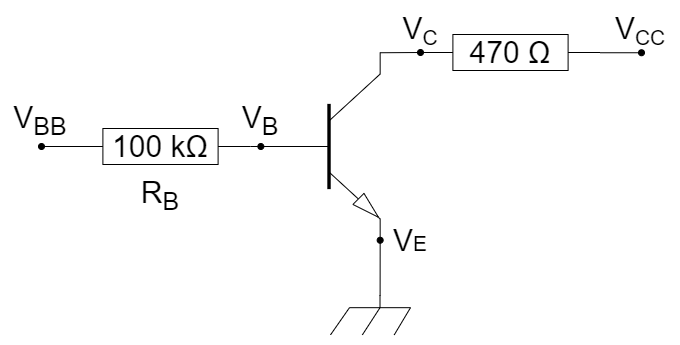

The diagram above was exported from draw.io. Its source (the exported page's mxGraphModel, read from the mxfile embedded in the PNG):
<mxGraphModel dx="1434" dy="836" grid="1" gridSize="10" guides="1" tooltips="1" connect="1" arrows="1" fold="1" page="1" pageScale="1" pageWidth="1169" pageHeight="827" math="0" shadow="0">
  <root>
    <mxCell id="0" />
    <mxCell id="1" parent="0" />
    <mxCell id="mMI9UZceNWBdyi8-wl6L-4" value="" style="pointerEvents=1;verticalLabelPosition=bottom;shadow=0;dashed=0;align=center;html=1;verticalAlign=top;shape=mxgraph.electrical.resistors.resistor_1;aspect=fixed;fillColor=none;" vertex="1" parent="1">
      <mxGeometry x="90" y="183" width="180" height="36" as="geometry" />
    </mxCell>
    <mxCell id="mMI9UZceNWBdyi8-wl6L-6" value="" style="verticalLabelPosition=bottom;shadow=0;dashed=0;align=center;html=1;verticalAlign=top;shape=mxgraph.electrical.transistors.npn_transistor_5;aspect=fixed;" vertex="1" parent="1">
      <mxGeometry x="280" y="107.25" width="120" height="187.5" as="geometry" />
    </mxCell>
    <mxCell id="mMI9UZceNWBdyi8-wl6L-10" value="" style="endArrow=oval;html=1;rounded=0;exitX=1;exitY=0.5;exitDx=0;exitDy=0;exitPerimeter=0;entryX=0;entryY=0.5;entryDx=0;entryDy=0;entryPerimeter=0;endFill=1;" edge="1" parent="1" source="mMI9UZceNWBdyi8-wl6L-4" target="mMI9UZceNWBdyi8-wl6L-6">
      <mxGeometry width="50" height="50" relative="1" as="geometry">
        <mxPoint x="560" y="490" as="sourcePoint" />
        <mxPoint x="610" y="440" as="targetPoint" />
      </mxGeometry>
    </mxCell>
    <mxCell id="mMI9UZceNWBdyi8-wl6L-12" value="" style="endArrow=none;html=1;rounded=0;exitX=1;exitY=0.5;exitDx=0;exitDy=0;exitPerimeter=0;entryX=0;entryY=0.5;entryDx=0;entryDy=0;entryPerimeter=0;endFill=0;startArrow=oval;startFill=1;" edge="1" parent="1">
      <mxGeometry width="50" height="50" relative="1" as="geometry">
        <mxPoint x="61" y="201" as="sourcePoint" />
        <mxPoint x="91" y="201" as="targetPoint" />
      </mxGeometry>
    </mxCell>
    <mxCell id="mMI9UZceNWBdyi8-wl6L-15" value="" style="endArrow=oval;html=1;rounded=0;entryX=1;entryY=1;entryDx=0;entryDy=0;entryPerimeter=0;exitX=0.62;exitY=0;exitDx=0;exitDy=0;exitPerimeter=0;endFill=1;" edge="1" parent="1" source="mMI9UZceNWBdyi8-wl6L-16" target="mMI9UZceNWBdyi8-wl6L-6">
      <mxGeometry width="50" height="50" relative="1" as="geometry">
        <mxPoint x="400" y="440" as="sourcePoint" />
        <mxPoint x="610" y="440" as="targetPoint" />
      </mxGeometry>
    </mxCell>
    <mxCell id="mMI9UZceNWBdyi8-wl6L-16" value="" style="pointerEvents=1;verticalLabelPosition=bottom;shadow=0;dashed=0;align=center;html=1;verticalAlign=top;shape=mxgraph.electrical.miscellaneous.chassis;aspect=fixed;" vertex="1" parent="1">
      <mxGeometry x="350" y="350" width="80" height="39.38" as="geometry" />
    </mxCell>
    <mxCell id="mMI9UZceNWBdyi8-wl6L-17" value="&lt;font style=&quot;font-size: 30px;&quot;&gt;V&lt;sub&gt;BB&lt;/sub&gt;&lt;/font&gt;" style="text;html=1;align=center;verticalAlign=middle;whiteSpace=wrap;rounded=0;" vertex="1" parent="1">
      <mxGeometry x="30" y="160" width="60" height="30" as="geometry" />
    </mxCell>
    <mxCell id="mMI9UZceNWBdyi8-wl6L-18" value="&lt;font style=&quot;font-size: 30px;&quot;&gt;V&lt;sub&gt;B&lt;/sub&gt;&lt;/font&gt;" style="text;html=1;align=center;verticalAlign=middle;whiteSpace=wrap;rounded=0;" vertex="1" parent="1">
      <mxGeometry x="250" y="160" width="60" height="30" as="geometry" />
    </mxCell>
    <mxCell id="mMI9UZceNWBdyi8-wl6L-20" value="&lt;font style=&quot;font-size: 30px;&quot;&gt;V&lt;/font&gt;&lt;font style=&quot;font-size: 25px;&quot;&gt;&lt;sub&gt;C&lt;/sub&gt;&lt;/font&gt;" style="text;html=1;align=center;verticalAlign=middle;whiteSpace=wrap;rounded=0;" vertex="1" parent="1">
      <mxGeometry x="410" y="70" width="60" height="30" as="geometry" />
    </mxCell>
    <mxCell id="mMI9UZceNWBdyi8-wl6L-21" value="&lt;font style=&quot;font-size: 30px;&quot;&gt;V&lt;/font&gt;&lt;font style=&quot;font-size: 20.8333px;&quot;&gt;E&lt;/font&gt;&lt;span style=&quot;color: rgba(0, 0, 0, 0); font-family: monospace; font-size: 0px; text-align: start; text-wrap: nowrap;&quot;&gt;%3CmxGraphModel%3E%3Croot%3E%3CmxCell%20id%3D%220%22%2F%3E%3CmxCell%20id%3D%221%22%20parent%3D%220%22%2F%3E%3CmxCell%20id%3D%222%22%20value%3D%22%26lt%3Bfont%20style%3D%26quot%3Bfont-size%3A%2030px%3B%26quot%3B%26gt%3BV%26lt%3B%2Ffont%26gt%3B%26lt%3Bfont%20style%3D%26quot%3Bfont-size%3A%2025px%3B%26quot%3B%26gt%3B%26lt%3Bsub%26gt%3BC%26lt%3B%2Fsub%26gt%3B%26lt%3B%2Ffont%26gt%3B%22%20style%3D%22text%3Bhtml%3D1%3Balign%3Dcenter%3BverticalAlign%3Dmiddle%3BwhiteSpace%3Dwrap%3Brounded%3D0%3B%22%20vertex%3D%221%22%20parent%3D%221%22%3E%3CmxGeometry%20x%3D%22490%22%20y%3D%2270%22%20width%3D%2260%22%20height%3D%2230%22%20as%3D%22geometry%22%2F%3E%3C%2FmxCell%3E%3C%2Froot%3E%3C%2FmxGraphModel%3E&lt;/span&gt;" style="text;html=1;align=center;verticalAlign=middle;whiteSpace=wrap;rounded=0;" vertex="1" parent="1">
      <mxGeometry x="400" y="280" width="60" height="30" as="geometry" />
    </mxCell>
    <mxCell id="mMI9UZceNWBdyi8-wl6L-23" value="&lt;span style=&quot;font-size: 30px;&quot;&gt;R&lt;sub&gt;B&lt;/sub&gt;&lt;/span&gt;" style="text;html=1;align=center;verticalAlign=middle;whiteSpace=wrap;rounded=0;" vertex="1" parent="1">
      <mxGeometry x="155" y="230" width="50" height="40" as="geometry" />
    </mxCell>
    <mxCell id="mMI9UZceNWBdyi8-wl6L-26" value="&lt;font style=&quot;font-size: 30px;&quot;&gt;100 kΩ&lt;/font&gt;" style="text;html=1;align=center;verticalAlign=middle;whiteSpace=wrap;rounded=0;fillColor=none;" vertex="1" parent="1">
      <mxGeometry x="125" y="186" width="110" height="30" as="geometry" />
    </mxCell>
    <mxCell id="mMI9UZceNWBdyi8-wl6L-28" value="" style="pointerEvents=1;verticalLabelPosition=bottom;shadow=0;dashed=0;align=center;html=1;verticalAlign=top;shape=mxgraph.electrical.resistors.resistor_1;aspect=fixed;fillColor=none;" vertex="1" parent="1">
      <mxGeometry x="440" y="89" width="180" height="36" as="geometry" />
    </mxCell>
    <mxCell id="mMI9UZceNWBdyi8-wl6L-30" value="" style="endArrow=none;html=1;rounded=0;entryX=1;entryY=0;entryDx=0;entryDy=0;entryPerimeter=0;exitX=0;exitY=0.5;exitDx=0;exitDy=0;exitPerimeter=0;endFill=0;startArrow=oval;startFill=1;" edge="1" parent="1" source="mMI9UZceNWBdyi8-wl6L-28" target="mMI9UZceNWBdyi8-wl6L-6">
      <mxGeometry width="50" height="50" relative="1" as="geometry">
        <mxPoint x="560" y="470" as="sourcePoint" />
        <mxPoint x="610" y="420" as="targetPoint" />
      </mxGeometry>
    </mxCell>
    <mxCell id="mMI9UZceNWBdyi8-wl6L-31" value="" style="endArrow=none;html=1;rounded=0;entryX=1;entryY=0;entryDx=0;entryDy=0;entryPerimeter=0;exitX=0;exitY=0.5;exitDx=0;exitDy=0;exitPerimeter=0;startArrow=oval;startFill=1;" edge="1" parent="1">
      <mxGeometry width="50" height="50" relative="1" as="geometry">
        <mxPoint x="661" y="107.25" as="sourcePoint" />
        <mxPoint x="620" y="107.25" as="targetPoint" />
      </mxGeometry>
    </mxCell>
    <mxCell id="mMI9UZceNWBdyi8-wl6L-33" value="&lt;font style=&quot;font-size: 30px;&quot;&gt;V&lt;/font&gt;&lt;font style=&quot;font-size: 25px;&quot;&gt;&lt;sub&gt;CC&lt;/sub&gt;&lt;/font&gt;" style="text;html=1;align=center;verticalAlign=middle;whiteSpace=wrap;rounded=0;" vertex="1" parent="1">
      <mxGeometry x="630" y="70" width="60" height="30" as="geometry" />
    </mxCell>
    <mxCell id="mMI9UZceNWBdyi8-wl6L-34" value="&lt;font style=&quot;font-size: 30px;&quot;&gt;470 Ω&lt;/font&gt;" style="text;html=1;align=center;verticalAlign=middle;whiteSpace=wrap;rounded=0;fillColor=none;" vertex="1" parent="1">
      <mxGeometry x="475" y="92" width="110" height="30" as="geometry" />
    </mxCell>
  </root>
</mxGraphModel>